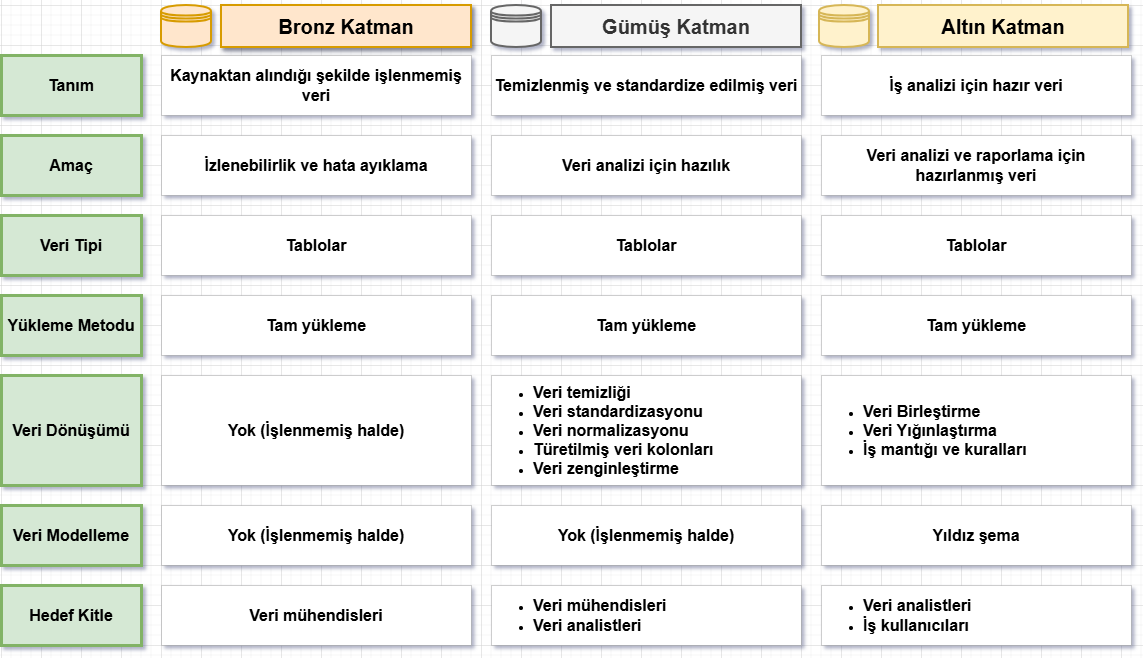

The diagram above was exported from draw.io. Its source (the exported page's mxGraphModel, read from the mxfile embedded in the PNG):
<mxGraphModel dx="1410" dy="825" grid="1" gridSize="10" guides="1" tooltips="1" connect="1" arrows="1" fold="1" page="1" pageScale="1" pageWidth="1920" pageHeight="1200" math="0" shadow="1">
  <root>
    <mxCell id="0" />
    <mxCell id="1" parent="0" />
    <mxCell id="O4mJ26QNvsQN3BsAkr8l-1" value="Bronz Katman" style="rounded=0;whiteSpace=wrap;html=1;hachureGap=4;fontFamily=Helvetica;fontSize=20;fillStyle=auto;strokeColor=#d79b00;fillColor=#ffe6cc;fontStyle=1;shadow=1;strokeWidth=2;" parent="1" vertex="1">
      <mxGeometry x="300" y="80" width="250" height="42" as="geometry" />
    </mxCell>
    <mxCell id="O4mJ26QNvsQN3BsAkr8l-2" value="Gümüş Katman" style="rounded=0;whiteSpace=wrap;html=1;hachureGap=4;fontFamily=Helvetica;fontSize=20;fillStyle=auto;strokeColor=#666666;fillColor=#f5f5f5;fontStyle=1;fontColor=#333333;strokeWidth=2;" parent="1" vertex="1">
      <mxGeometry x="630" y="80" width="250" height="42" as="geometry" />
    </mxCell>
    <mxCell id="O4mJ26QNvsQN3BsAkr8l-3" value="Altın Katman" style="rounded=0;whiteSpace=wrap;html=1;hachureGap=4;fontFamily=Helvetica;fontSize=20;fillStyle=auto;strokeColor=#d6b656;fillColor=#fff2cc;fontStyle=1;strokeWidth=2;" parent="1" vertex="1">
      <mxGeometry x="956.9999999999998" y="80" width="250" height="42" as="geometry" />
    </mxCell>
    <mxCell id="O4mJ26QNvsQN3BsAkr8l-5" value="" style="shape=datastore;whiteSpace=wrap;html=1;fillColor=#f5f5f5;strokeColor=#666666;fontColor=#333333;strokeWidth=2;" parent="1" vertex="1">
      <mxGeometry x="570" y="80" width="50" height="42" as="geometry" />
    </mxCell>
    <mxCell id="O4mJ26QNvsQN3BsAkr8l-6" value="" style="shape=datastore;whiteSpace=wrap;html=1;fillColor=#fff2cc;strokeColor=#d6b656;strokeWidth=2;" parent="1" vertex="1">
      <mxGeometry x="898" y="80" width="50" height="42" as="geometry" />
    </mxCell>
    <mxCell id="O4mJ26QNvsQN3BsAkr8l-7" value="&lt;font style=&quot;font-size: 16px;&quot;&gt;&lt;b&gt;Tanım&lt;/b&gt;&lt;/font&gt;" style="rounded=0;whiteSpace=wrap;html=1;fillColor=#d5e8d4;strokeColor=#82b366;strokeWidth=3;" parent="1" vertex="1">
      <mxGeometry x="80" y="130" width="140" height="60" as="geometry" />
    </mxCell>
    <mxCell id="O4mJ26QNvsQN3BsAkr8l-8" value="" style="shape=datastore;whiteSpace=wrap;html=1;fillColor=#ffe6cc;strokeColor=#d79b00;strokeWidth=2;" parent="1" vertex="1">
      <mxGeometry x="240" y="80" width="50" height="42" as="geometry" />
    </mxCell>
    <mxCell id="O4mJ26QNvsQN3BsAkr8l-9" value="&lt;font style=&quot;font-size: 16px;&quot;&gt;&lt;b&gt;Amaç&lt;/b&gt;&lt;/font&gt;" style="rounded=0;whiteSpace=wrap;html=1;fillColor=#d5e8d4;strokeColor=#82b366;strokeWidth=3;" parent="1" vertex="1">
      <mxGeometry x="80" y="210" width="140" height="60" as="geometry" />
    </mxCell>
    <mxCell id="O4mJ26QNvsQN3BsAkr8l-10" value="&lt;font style=&quot;font-size: 16px;&quot;&gt;&lt;b&gt;Veri Tipi&lt;/b&gt;&lt;/font&gt;" style="rounded=0;whiteSpace=wrap;html=1;fillColor=#d5e8d4;strokeColor=#82b366;strokeWidth=3;" parent="1" vertex="1">
      <mxGeometry x="80" y="290" width="140" height="60" as="geometry" />
    </mxCell>
    <mxCell id="O4mJ26QNvsQN3BsAkr8l-11" value="&lt;font style=&quot;font-size: 16px;&quot;&gt;&lt;b&gt;Yükleme Metodu&lt;/b&gt;&lt;/font&gt;" style="rounded=0;whiteSpace=wrap;html=1;fillColor=#d5e8d4;strokeColor=#82b366;strokeWidth=3;" parent="1" vertex="1">
      <mxGeometry x="80" y="370" width="140" height="60" as="geometry" />
    </mxCell>
    <mxCell id="O4mJ26QNvsQN3BsAkr8l-12" value="&lt;font style=&quot;font-size: 16px;&quot;&gt;&lt;b&gt;Veri Dönüşümü&lt;/b&gt;&lt;/font&gt;" style="rounded=0;whiteSpace=wrap;html=1;fillColor=#d5e8d4;strokeColor=#82b366;strokeWidth=3;" parent="1" vertex="1">
      <mxGeometry x="80" y="450" width="140" height="110" as="geometry" />
    </mxCell>
    <mxCell id="O4mJ26QNvsQN3BsAkr8l-13" value="&lt;font style=&quot;font-size: 16px;&quot;&gt;&lt;b&gt;Veri Modelleme&lt;/b&gt;&lt;/font&gt;" style="rounded=0;whiteSpace=wrap;html=1;fillColor=#d5e8d4;strokeColor=#82b366;strokeWidth=3;" parent="1" vertex="1">
      <mxGeometry x="80" y="580" width="140" height="60" as="geometry" />
    </mxCell>
    <mxCell id="O4mJ26QNvsQN3BsAkr8l-14" value="&lt;font style=&quot;font-size: 16px;&quot;&gt;&lt;b&gt;Hedef Kitle&lt;/b&gt;&lt;/font&gt;" style="rounded=0;whiteSpace=wrap;html=1;fillColor=#d5e8d4;strokeColor=#82b366;strokeWidth=3;" parent="1" vertex="1">
      <mxGeometry x="80" y="660" width="140" height="60" as="geometry" />
    </mxCell>
    <mxCell id="O4mJ26QNvsQN3BsAkr8l-15" value="&lt;font style=&quot;font-size: 16px;&quot;&gt;&lt;b&gt;Kaynaktan alındığı şekilde işlenmemiş veri&lt;/b&gt;&lt;/font&gt;" style="rounded=0;whiteSpace=wrap;html=1;strokeWidth=0;" parent="1" vertex="1">
      <mxGeometry x="240" y="130" width="310" height="60" as="geometry" />
    </mxCell>
    <mxCell id="O4mJ26QNvsQN3BsAkr8l-16" value="&lt;font style=&quot;font-size: 16px;&quot;&gt;&lt;b&gt;İzlenebilirlik ve hata ayıklama&lt;/b&gt;&lt;/font&gt;" style="rounded=0;whiteSpace=wrap;html=1;strokeWidth=0;" parent="1" vertex="1">
      <mxGeometry x="240" y="210" width="310" height="60" as="geometry" />
    </mxCell>
    <mxCell id="O4mJ26QNvsQN3BsAkr8l-17" value="&lt;font style=&quot;font-size: 16px;&quot;&gt;&lt;b&gt;Tablolar&lt;/b&gt;&lt;/font&gt;" style="rounded=0;whiteSpace=wrap;html=1;strokeWidth=0;" parent="1" vertex="1">
      <mxGeometry x="240" y="290" width="310" height="60" as="geometry" />
    </mxCell>
    <mxCell id="O4mJ26QNvsQN3BsAkr8l-18" value="&lt;font style=&quot;font-size: 16px;&quot;&gt;&lt;b&gt;Tam yükleme&lt;/b&gt;&lt;/font&gt;" style="rounded=0;whiteSpace=wrap;html=1;strokeWidth=0;" parent="1" vertex="1">
      <mxGeometry x="240" y="370" width="310" height="60" as="geometry" />
    </mxCell>
    <mxCell id="O4mJ26QNvsQN3BsAkr8l-19" value="&lt;font style=&quot;font-size: 16px;&quot;&gt;&lt;b&gt;Yok (İşlenmemiş halde)&lt;/b&gt;&lt;/font&gt;" style="rounded=0;whiteSpace=wrap;html=1;strokeWidth=0;" parent="1" vertex="1">
      <mxGeometry x="240" y="450" width="310" height="110" as="geometry" />
    </mxCell>
    <mxCell id="O4mJ26QNvsQN3BsAkr8l-20" value="&lt;font style=&quot;font-size: 16px;&quot;&gt;&lt;b&gt;Veri mühendisleri&lt;/b&gt;&lt;/font&gt;" style="rounded=0;whiteSpace=wrap;html=1;strokeWidth=0;" parent="1" vertex="1">
      <mxGeometry x="240" y="660" width="310" height="60" as="geometry" />
    </mxCell>
    <mxCell id="O4mJ26QNvsQN3BsAkr8l-21" value="&lt;b style=&quot;font-size: 16px;&quot;&gt;Yok (İşlenmemiş halde)&lt;/b&gt;" style="rounded=0;whiteSpace=wrap;html=1;strokeWidth=0;" parent="1" vertex="1">
      <mxGeometry x="240" y="580" width="310" height="60" as="geometry" />
    </mxCell>
    <mxCell id="O4mJ26QNvsQN3BsAkr8l-22" value="&lt;font style=&quot;font-size: 16px;&quot;&gt;&lt;b&gt;Temizlenmiş ve standardize edilmiş veri&lt;/b&gt;&lt;/font&gt;" style="rounded=0;whiteSpace=wrap;html=1;strokeWidth=0;" parent="1" vertex="1">
      <mxGeometry x="570" y="130" width="310" height="60" as="geometry" />
    </mxCell>
    <mxCell id="O4mJ26QNvsQN3BsAkr8l-23" value="&lt;font style=&quot;font-size: 16px;&quot;&gt;&lt;b&gt;Veri analizi için hazılık&lt;/b&gt;&lt;/font&gt;" style="rounded=0;whiteSpace=wrap;html=1;strokeWidth=0;" parent="1" vertex="1">
      <mxGeometry x="570" y="210" width="310" height="60" as="geometry" />
    </mxCell>
    <mxCell id="O4mJ26QNvsQN3BsAkr8l-24" value="&lt;font style=&quot;font-size: 16px;&quot;&gt;&lt;b&gt;Tablolar&lt;/b&gt;&lt;/font&gt;" style="rounded=0;whiteSpace=wrap;html=1;strokeWidth=0;" parent="1" vertex="1">
      <mxGeometry x="570" y="290" width="310" height="60" as="geometry" />
    </mxCell>
    <mxCell id="O4mJ26QNvsQN3BsAkr8l-25" value="&lt;font style=&quot;font-size: 16px;&quot;&gt;&lt;b&gt;Tam yükleme&lt;/b&gt;&lt;/font&gt;" style="rounded=0;whiteSpace=wrap;html=1;strokeWidth=0;" parent="1" vertex="1">
      <mxGeometry x="570" y="370" width="310" height="60" as="geometry" />
    </mxCell>
    <mxCell id="O4mJ26QNvsQN3BsAkr8l-26" value="&lt;ul&gt;&lt;li&gt;&lt;font style=&quot;font-size: 16px;&quot;&gt;&lt;b&gt;Veri temizliği&lt;/b&gt;&lt;/font&gt;&lt;/li&gt;&lt;li&gt;&lt;font style=&quot;font-size: 16px;&quot;&gt;&lt;b&gt;Veri standardizasyonu&lt;/b&gt;&lt;/font&gt;&lt;/li&gt;&lt;li&gt;&lt;font style=&quot;font-size: 16px;&quot;&gt;&lt;b&gt;Veri normalizasyonu&lt;/b&gt;&lt;/font&gt;&lt;/li&gt;&lt;li&gt;&lt;font style=&quot;font-size: 16px;&quot;&gt;&lt;b&gt;Türetilmiş veri kolonları&lt;/b&gt;&lt;/font&gt;&lt;/li&gt;&lt;li&gt;&lt;font style=&quot;font-size: 16px;&quot;&gt;&lt;b&gt;Veri zenginleştirme&lt;/b&gt;&lt;/font&gt;&lt;/li&gt;&lt;/ul&gt;" style="rounded=0;whiteSpace=wrap;html=1;strokeWidth=0;align=left;" parent="1" vertex="1">
      <mxGeometry x="570" y="450" width="310" height="110" as="geometry" />
    </mxCell>
    <mxCell id="O4mJ26QNvsQN3BsAkr8l-27" value="&lt;ul&gt;&lt;li&gt;&lt;font style=&quot;font-size: 16px;&quot;&gt;&lt;b&gt;Veri mühendisleri&lt;/b&gt;&lt;/font&gt;&lt;/li&gt;&lt;li&gt;&lt;font style=&quot;font-size: 16px;&quot;&gt;&lt;b&gt;Veri analistleri&lt;/b&gt;&lt;/font&gt;&lt;/li&gt;&lt;/ul&gt;" style="rounded=0;whiteSpace=wrap;html=1;strokeWidth=0;align=left;" parent="1" vertex="1">
      <mxGeometry x="570" y="660" width="310" height="60" as="geometry" />
    </mxCell>
    <mxCell id="O4mJ26QNvsQN3BsAkr8l-28" value="&lt;b style=&quot;font-size: 16px;&quot;&gt;Yok (İşlenmemiş halde)&lt;/b&gt;" style="rounded=0;whiteSpace=wrap;html=1;strokeWidth=0;" parent="1" vertex="1">
      <mxGeometry x="570" y="580" width="310" height="60" as="geometry" />
    </mxCell>
    <mxCell id="O4mJ26QNvsQN3BsAkr8l-29" value="&lt;font style=&quot;font-size: 16px;&quot;&gt;&lt;b&gt;İş analizi için hazır veri&lt;/b&gt;&lt;/font&gt;" style="rounded=0;whiteSpace=wrap;html=1;strokeWidth=0;" parent="1" vertex="1">
      <mxGeometry x="900" y="130" width="310" height="60" as="geometry" />
    </mxCell>
    <mxCell id="O4mJ26QNvsQN3BsAkr8l-30" value="&lt;font style=&quot;font-size: 16px;&quot;&gt;&lt;b&gt;Veri analizi ve raporlama için hazırlanmış veri&lt;/b&gt;&lt;/font&gt;" style="rounded=0;whiteSpace=wrap;html=1;strokeWidth=0;" parent="1" vertex="1">
      <mxGeometry x="900" y="210" width="310" height="60" as="geometry" />
    </mxCell>
    <mxCell id="O4mJ26QNvsQN3BsAkr8l-31" value="&lt;font style=&quot;font-size: 16px;&quot;&gt;&lt;b&gt;Tablolar&lt;/b&gt;&lt;/font&gt;" style="rounded=0;whiteSpace=wrap;html=1;strokeWidth=0;" parent="1" vertex="1">
      <mxGeometry x="900" y="290" width="310" height="60" as="geometry" />
    </mxCell>
    <mxCell id="O4mJ26QNvsQN3BsAkr8l-32" value="&lt;font style=&quot;font-size: 16px;&quot;&gt;&lt;b&gt;Tam yükleme&lt;/b&gt;&lt;/font&gt;" style="rounded=0;whiteSpace=wrap;html=1;strokeWidth=0;" parent="1" vertex="1">
      <mxGeometry x="900" y="370" width="310" height="60" as="geometry" />
    </mxCell>
    <mxCell id="O4mJ26QNvsQN3BsAkr8l-33" value="&lt;ul&gt;&lt;li&gt;&lt;span style=&quot;font-size: 16px;&quot;&gt;&lt;b&gt;Veri Birleştirme&lt;/b&gt;&lt;/span&gt;&lt;/li&gt;&lt;li&gt;&lt;span style=&quot;font-size: 16px;&quot;&gt;&lt;b&gt;Veri Yığınlaştırma&lt;/b&gt;&lt;/span&gt;&lt;/li&gt;&lt;li&gt;&lt;span style=&quot;font-size: 16px;&quot;&gt;&lt;b&gt;İş mantığı ve kuralları&lt;/b&gt;&lt;/span&gt;&lt;/li&gt;&lt;/ul&gt;" style="rounded=0;whiteSpace=wrap;html=1;strokeWidth=0;align=left;" parent="1" vertex="1">
      <mxGeometry x="900" y="450" width="310" height="110" as="geometry" />
    </mxCell>
    <mxCell id="O4mJ26QNvsQN3BsAkr8l-34" value="&lt;ul&gt;&lt;li&gt;&lt;font style=&quot;font-size: 16px;&quot;&gt;&lt;b&gt;Veri analistleri&lt;/b&gt;&lt;/font&gt;&lt;/li&gt;&lt;li&gt;&lt;font style=&quot;font-size: 16px;&quot;&gt;&lt;b&gt;İş kullanıcıları&lt;/b&gt;&lt;/font&gt;&lt;/li&gt;&lt;/ul&gt;" style="rounded=0;whiteSpace=wrap;html=1;strokeWidth=0;align=left;" parent="1" vertex="1">
      <mxGeometry x="900" y="660" width="310" height="60" as="geometry" />
    </mxCell>
    <mxCell id="O4mJ26QNvsQN3BsAkr8l-35" value="&lt;span style=&quot;font-size: 16px;&quot;&gt;&lt;b&gt;Yıldız şema&lt;/b&gt;&lt;/span&gt;" style="rounded=0;whiteSpace=wrap;html=1;strokeWidth=0;" parent="1" vertex="1">
      <mxGeometry x="900" y="580" width="310" height="60" as="geometry" />
    </mxCell>
  </root>
</mxGraphModel>